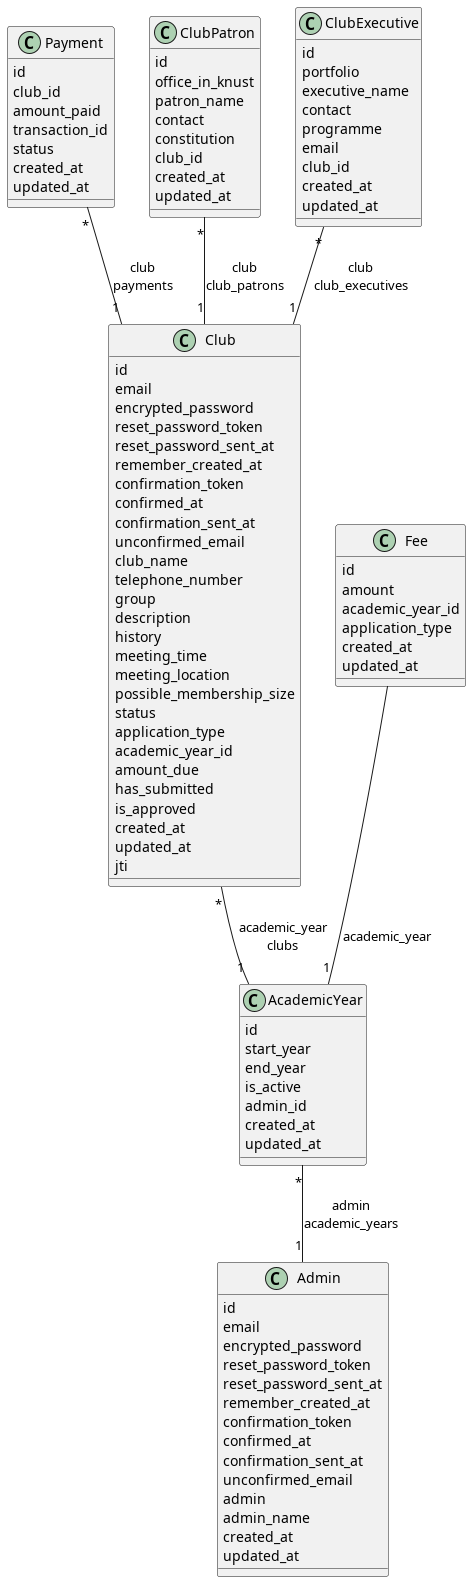

The diagram above was rendered by PlantUML. Its source (embedded in the PNG):
@startuml
class Payment  {
    id
    club_id
    amount_paid
    transaction_id
    status
    created_at
    updated_at
}

class Fee  {
    id
    amount
    academic_year_id
    application_type
    created_at
    updated_at
}

class ClubPatron  {
    id
    office_in_knust
    patron_name
    contact
    constitution
    club_id
    created_at
    updated_at
}

class ClubExecutive  {
    id
    portfolio
    executive_name
    contact
    programme
    email
    club_id
    created_at
    updated_at
}

class AcademicYear  {
    id
    start_year
    end_year
    is_active
    admin_id
    created_at
    updated_at
}

class Club  {
    id
    email
    encrypted_password
    reset_password_token
    reset_password_sent_at
    remember_created_at
    confirmation_token
    confirmed_at
    confirmation_sent_at
    unconfirmed_email
    club_name
    telephone_number
    group
    description
    history
    meeting_time
    meeting_location
    possible_membership_size
    status
    application_type
    academic_year_id
    amount_due
    has_submitted
    is_approved
    created_at
    updated_at
    jti
}

class Admin  {
    id
    email
    encrypted_password
    reset_password_token
    reset_password_sent_at
    remember_created_at
    confirmation_token
    confirmed_at
    confirmation_sent_at
    unconfirmed_email
    admin
    admin_name
    created_at
    updated_at
}

Payment "*" -- "1" Club : "club\npayments"
Fee -- "1" AcademicYear : "academic_year"
ClubPatron "*" -- "1" Club : "club\nclub_patrons"
ClubExecutive "*" -- "1" Club : "club\nclub_executives"
AcademicYear "*" -- "1" Admin : "admin\nacademic_years"
Club "*" -- "1" AcademicYear : "academic_year\nclubs"

@enduml